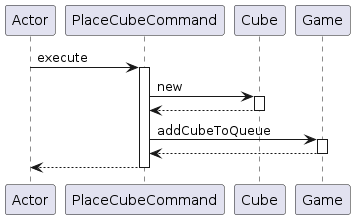

The diagram above was rendered by PlantUML. Its source (embedded in the PNG):
@startuml
participant Actor
Actor -> PlaceCubeCommand : execute
activate PlaceCubeCommand
PlaceCubeCommand -> Cube : new
activate Cube
Cube --> PlaceCubeCommand
deactivate Cube
PlaceCubeCommand -> Game : addCubeToQueue
activate Game
Game --> PlaceCubeCommand
deactivate Game
return
@enduml